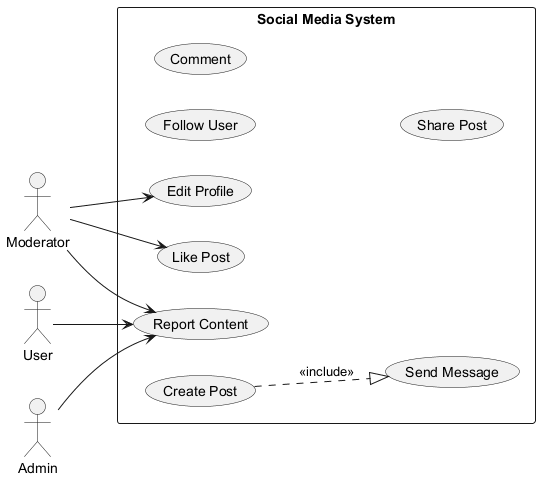

The diagram above was rendered by PlantUML. Its source (embedded in the PNG):
@startuml

left to right direction
actor "Moderator" as Moderator
actor "User" as User
actor "Admin" as Admin
rectangle "Social Media System" {
  usecase "Follow User" as UC_FollowUser
  usecase "Comment" as UC_Comment
  usecase "Edit Profile" as UC_EditProfile
  usecase "Send Message" as UC_SendMessage
  usecase "Like Post" as UC_LikePost
  usecase "Report Content" as UC_ReportContent
  usecase "Create Post" as UC_CreatePost
  usecase "Share Post" as UC_SharePost
}
Moderator --> UC_LikePost
Moderator --> UC_ReportContent
Moderator --> UC_EditProfile
User --> UC_ReportContent
Admin --> UC_ReportContent
UC_CreatePost ..|> UC_SendMessage : <<include>>
@enduml